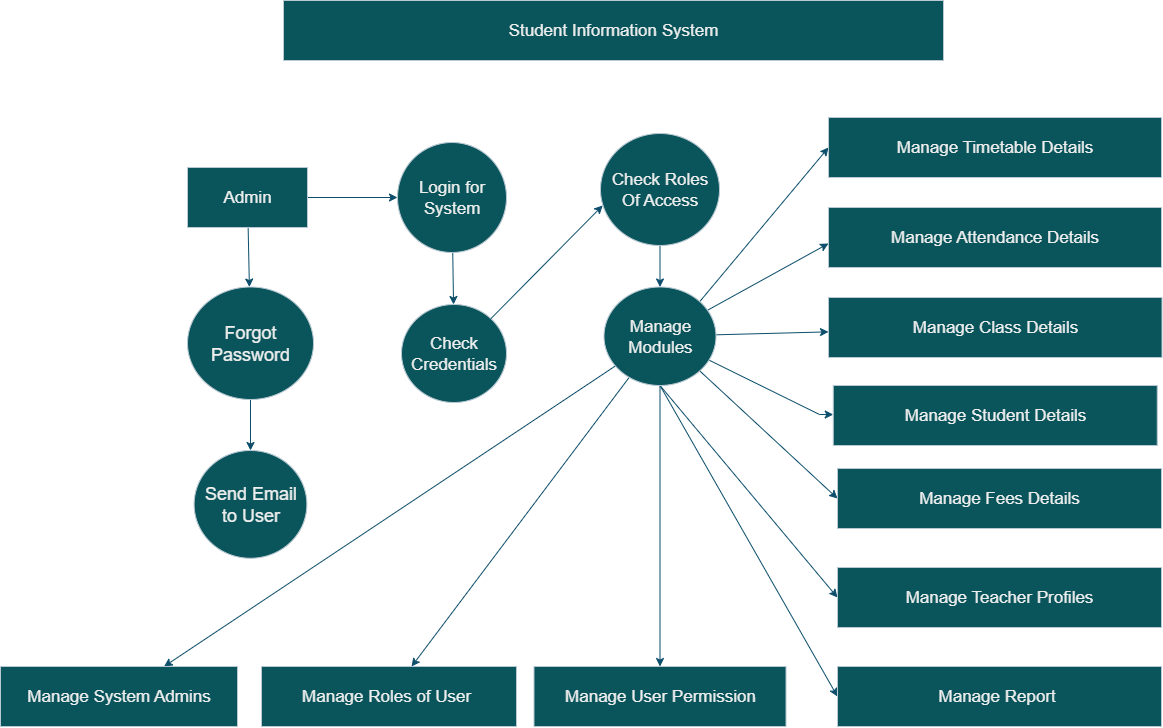

The diagram above was exported from draw.io. Its source (the exported page's mxGraphModel, read from the mxfile embedded in the PNG):
<mxGraphModel dx="2689" dy="1603" grid="1" gridSize="9" guides="1" tooltips="1" connect="1" arrows="1" fold="1" page="0" pageScale="1" pageWidth="850" pageHeight="1100" math="0" shadow="0">
  <root>
    <mxCell id="0" />
    <mxCell id="1" parent="0" />
    <mxCell id="u6OhoVm22n7tJhlJXGOm-20" value="Student Information System" style="rounded=0;whiteSpace=wrap;html=1;labelBackgroundColor=none;fillColor=#09555B;strokeColor=#BAC8D3;fontColor=#EEEEEE;spacingTop=0;spacing=0;spacingLeft=0;spacingBottom=0;spacingRight=0;fontSize=17;" vertex="1" parent="1">
      <mxGeometry x="-590" y="-630" width="660" height="60" as="geometry" />
    </mxCell>
    <mxCell id="u6OhoVm22n7tJhlJXGOm-24" value="" style="edgeStyle=orthogonalEdgeStyle;rounded=0;orthogonalLoop=1;jettySize=auto;html=1;strokeColor=#0B4D6A;" edge="1" parent="1" source="u6OhoVm22n7tJhlJXGOm-21" target="u6OhoVm22n7tJhlJXGOm-23">
      <mxGeometry relative="1" as="geometry" />
    </mxCell>
    <mxCell id="u6OhoVm22n7tJhlJXGOm-89" value="" style="edgeStyle=none;rounded=0;orthogonalLoop=1;jettySize=auto;html=1;strokeColor=#0B4D6A;" edge="1" parent="1" source="u6OhoVm22n7tJhlJXGOm-21" target="u6OhoVm22n7tJhlJXGOm-88">
      <mxGeometry relative="1" as="geometry" />
    </mxCell>
    <mxCell id="u6OhoVm22n7tJhlJXGOm-21" value="Admin" style="rounded=0;whiteSpace=wrap;html=1;strokeColor=#BAC8D3;fontColor=#EEEEEE;fillColor=#09555B;fontSize=17;" vertex="1" parent="1">
      <mxGeometry x="-686" y="-463" width="120" height="60" as="geometry" />
    </mxCell>
    <mxCell id="u6OhoVm22n7tJhlJXGOm-91" value="" style="edgeStyle=none;rounded=0;orthogonalLoop=1;jettySize=auto;html=1;strokeColor=#0B4D6A;" edge="1" parent="1" source="u6OhoVm22n7tJhlJXGOm-23" target="u6OhoVm22n7tJhlJXGOm-90">
      <mxGeometry relative="1" as="geometry" />
    </mxCell>
    <mxCell id="u6OhoVm22n7tJhlJXGOm-23" value="Login for System" style="ellipse;whiteSpace=wrap;html=1;fillColor=#09555B;strokeColor=#BAC8D3;fontColor=#EEEEEE;rounded=0;fontSize=17;" vertex="1" parent="1">
      <mxGeometry x="-476" y="-488" width="109" height="110" as="geometry" />
    </mxCell>
    <mxCell id="u6OhoVm22n7tJhlJXGOm-61" style="edgeStyle=none;rounded=0;orthogonalLoop=1;jettySize=auto;html=1;exitX=1;exitY=1;exitDx=0;exitDy=0;strokeColor=#0B4D6A;" edge="1" parent="1">
      <mxGeometry relative="1" as="geometry">
        <mxPoint x="-209" y="-251.57142857142844" as="targetPoint" />
        <mxPoint x="-209.33843304674338" y="-250.8759029484611" as="sourcePoint" />
      </mxGeometry>
    </mxCell>
    <mxCell id="u6OhoVm22n7tJhlJXGOm-72" style="edgeStyle=none;rounded=0;orthogonalLoop=1;jettySize=auto;html=1;exitX=1;exitY=0;exitDx=0;exitDy=0;strokeColor=#0B4D6A;" edge="1" parent="1" source="u6OhoVm22n7tJhlJXGOm-96">
      <mxGeometry relative="1" as="geometry">
        <mxPoint x="-209" y="-313" as="targetPoint" />
        <mxPoint x="-209.33843304674338" y="-313.1240970515387" as="sourcePoint" />
      </mxGeometry>
    </mxCell>
    <mxCell id="u6OhoVm22n7tJhlJXGOm-37" style="edgeStyle=none;rounded=0;orthogonalLoop=1;jettySize=auto;html=1;exitX=1;exitY=0.5;exitDx=0;exitDy=0;strokeColor=#0B4D6A;" edge="1" parent="1" source="u6OhoVm22n7tJhlJXGOm-23" target="u6OhoVm22n7tJhlJXGOm-23">
      <mxGeometry relative="1" as="geometry" />
    </mxCell>
    <mxCell id="u6OhoVm22n7tJhlJXGOm-114" style="edgeStyle=none;rounded=0;orthogonalLoop=1;jettySize=auto;html=1;exitX=0.5;exitY=1;exitDx=0;exitDy=0;entryX=0.5;entryY=0;entryDx=0;entryDy=0;strokeColor=#0B4D6A;" edge="1" parent="1" source="u6OhoVm22n7tJhlJXGOm-88" target="u6OhoVm22n7tJhlJXGOm-112">
      <mxGeometry relative="1" as="geometry" />
    </mxCell>
    <mxCell id="u6OhoVm22n7tJhlJXGOm-88" value="Forgot Password" style="ellipse;whiteSpace=wrap;html=1;fontSize=18;fillColor=#09555B;strokeColor=#BAC8D3;fontColor=#EEEEEE;rounded=0;" vertex="1" parent="1">
      <mxGeometry x="-686" y="-343.5" width="126" height="112.5" as="geometry" />
    </mxCell>
    <mxCell id="u6OhoVm22n7tJhlJXGOm-90" value="Check Credentials" style="ellipse;whiteSpace=wrap;html=1;fontSize=17;fillColor=#09555B;strokeColor=#BAC8D3;fontColor=#EEEEEE;rounded=0;" vertex="1" parent="1">
      <mxGeometry x="-472" y="-326" width="105" height="98" as="geometry" />
    </mxCell>
    <mxCell id="u6OhoVm22n7tJhlJXGOm-97" value="" style="edgeStyle=none;rounded=0;orthogonalLoop=1;jettySize=auto;html=1;strokeColor=#0B4D6A;" edge="1" parent="1" source="u6OhoVm22n7tJhlJXGOm-93" target="u6OhoVm22n7tJhlJXGOm-96">
      <mxGeometry relative="1" as="geometry" />
    </mxCell>
    <mxCell id="u6OhoVm22n7tJhlJXGOm-93" value="Check Roles Of Access" style="ellipse;whiteSpace=wrap;html=1;fontSize=17;fillColor=#09555B;strokeColor=#BAC8D3;fontColor=#EEEEEE;rounded=0;" vertex="1" parent="1">
      <mxGeometry x="-273" y="-497" width="119" height="112" as="geometry" />
    </mxCell>
    <mxCell id="u6OhoVm22n7tJhlJXGOm-95" style="edgeStyle=none;rounded=0;orthogonalLoop=1;jettySize=auto;html=1;exitX=1;exitY=0;exitDx=0;exitDy=0;entryX=0.018;entryY=0.643;entryDx=0;entryDy=0;entryPerimeter=0;strokeColor=#0B4D6A;" edge="1" parent="1" source="u6OhoVm22n7tJhlJXGOm-90" target="u6OhoVm22n7tJhlJXGOm-93">
      <mxGeometry relative="1" as="geometry" />
    </mxCell>
    <mxCell id="u6OhoVm22n7tJhlJXGOm-98" value="" style="edgeStyle=none;rounded=0;orthogonalLoop=1;jettySize=auto;html=1;exitX=1;exitY=0;exitDx=0;exitDy=0;strokeColor=#0B4D6A;" edge="1" parent="1" target="u6OhoVm22n7tJhlJXGOm-96">
      <mxGeometry relative="1" as="geometry">
        <mxPoint x="-209" y="-313" as="targetPoint" />
        <mxPoint x="-209.33843304674338" y="-313.1240970515387" as="sourcePoint" />
      </mxGeometry>
    </mxCell>
    <mxCell id="u6OhoVm22n7tJhlJXGOm-137" value="" style="edgeStyle=none;rounded=0;orthogonalLoop=1;jettySize=auto;html=1;strokeColor=#0B4D6A;" edge="1" parent="1" source="u6OhoVm22n7tJhlJXGOm-96" target="u6OhoVm22n7tJhlJXGOm-136">
      <mxGeometry relative="1" as="geometry">
        <Array as="points">
          <mxPoint x="-45" y="-387" />
        </Array>
      </mxGeometry>
    </mxCell>
    <mxCell id="u6OhoVm22n7tJhlJXGOm-139" value="" style="edgeStyle=none;rounded=0;orthogonalLoop=1;jettySize=auto;html=1;strokeColor=#0B4D6A;" edge="1" parent="1" source="u6OhoVm22n7tJhlJXGOm-96" target="u6OhoVm22n7tJhlJXGOm-138">
      <mxGeometry relative="1" as="geometry" />
    </mxCell>
    <mxCell id="u6OhoVm22n7tJhlJXGOm-142" value="" style="edgeStyle=none;rounded=0;orthogonalLoop=1;jettySize=auto;html=1;strokeColor=#0B4D6A;" edge="1" parent="1" source="u6OhoVm22n7tJhlJXGOm-96" target="u6OhoVm22n7tJhlJXGOm-141">
      <mxGeometry relative="1" as="geometry">
        <Array as="points">
          <mxPoint x="-54" y="-216" />
        </Array>
      </mxGeometry>
    </mxCell>
    <mxCell id="u6OhoVm22n7tJhlJXGOm-145" style="edgeStyle=none;rounded=0;orthogonalLoop=1;jettySize=auto;html=1;exitX=1;exitY=1;exitDx=0;exitDy=0;entryX=0;entryY=0.5;entryDx=0;entryDy=0;strokeColor=#0B4D6A;" edge="1" parent="1" source="u6OhoVm22n7tJhlJXGOm-96" target="u6OhoVm22n7tJhlJXGOm-143">
      <mxGeometry relative="1" as="geometry" />
    </mxCell>
    <mxCell id="u6OhoVm22n7tJhlJXGOm-148" style="edgeStyle=none;rounded=0;orthogonalLoop=1;jettySize=auto;html=1;exitX=0.5;exitY=1;exitDx=0;exitDy=0;entryX=0;entryY=0.5;entryDx=0;entryDy=0;strokeColor=#0B4D6A;" edge="1" parent="1" source="u6OhoVm22n7tJhlJXGOm-96" target="u6OhoVm22n7tJhlJXGOm-146">
      <mxGeometry relative="1" as="geometry" />
    </mxCell>
    <mxCell id="u6OhoVm22n7tJhlJXGOm-152" value="" style="edgeStyle=none;rounded=0;orthogonalLoop=1;jettySize=auto;html=1;strokeColor=#0B4D6A;" edge="1" parent="1" source="u6OhoVm22n7tJhlJXGOm-96" target="u6OhoVm22n7tJhlJXGOm-151">
      <mxGeometry relative="1" as="geometry" />
    </mxCell>
    <mxCell id="u6OhoVm22n7tJhlJXGOm-154" value="" style="edgeStyle=none;rounded=0;orthogonalLoop=1;jettySize=auto;html=1;strokeColor=#0B4D6A;" edge="1" parent="1" source="u6OhoVm22n7tJhlJXGOm-96" target="u6OhoVm22n7tJhlJXGOm-153">
      <mxGeometry relative="1" as="geometry" />
    </mxCell>
    <mxCell id="u6OhoVm22n7tJhlJXGOm-155" style="edgeStyle=none;rounded=0;orthogonalLoop=1;jettySize=auto;html=1;exitX=0.5;exitY=1;exitDx=0;exitDy=0;entryX=0;entryY=0.5;entryDx=0;entryDy=0;strokeColor=#0B4D6A;" edge="1" parent="1" source="u6OhoVm22n7tJhlJXGOm-96" target="u6OhoVm22n7tJhlJXGOm-149">
      <mxGeometry relative="1" as="geometry" />
    </mxCell>
    <mxCell id="u6OhoVm22n7tJhlJXGOm-157" value="" style="edgeStyle=none;rounded=0;orthogonalLoop=1;jettySize=auto;html=1;strokeColor=#0B4D6A;" edge="1" parent="1" source="u6OhoVm22n7tJhlJXGOm-96" target="u6OhoVm22n7tJhlJXGOm-156">
      <mxGeometry relative="1" as="geometry" />
    </mxCell>
    <mxCell id="u6OhoVm22n7tJhlJXGOm-158" style="edgeStyle=none;rounded=0;orthogonalLoop=1;jettySize=auto;html=1;exitX=1;exitY=0;exitDx=0;exitDy=0;entryX=0;entryY=0.5;entryDx=0;entryDy=0;strokeColor=#0B4D6A;" edge="1" parent="1" source="u6OhoVm22n7tJhlJXGOm-96" target="u6OhoVm22n7tJhlJXGOm-134">
      <mxGeometry relative="1" as="geometry" />
    </mxCell>
    <mxCell id="u6OhoVm22n7tJhlJXGOm-96" value="Manage Modules" style="ellipse;whiteSpace=wrap;html=1;fontSize=17;fillColor=#09555B;strokeColor=#BAC8D3;fontColor=#EEEEEE;rounded=0;" vertex="1" parent="1">
      <mxGeometry x="-269.5" y="-343.5" width="112" height="98.5" as="geometry" />
    </mxCell>
    <mxCell id="u6OhoVm22n7tJhlJXGOm-99" style="edgeStyle=none;rounded=0;orthogonalLoop=1;jettySize=auto;html=1;exitX=0.5;exitY=1;exitDx=0;exitDy=0;strokeColor=#0B4D6A;" edge="1" parent="1">
      <mxGeometry relative="1" as="geometry">
        <mxPoint x="126" y="-84" as="sourcePoint" />
        <mxPoint x="126" y="-84" as="targetPoint" />
      </mxGeometry>
    </mxCell>
    <mxCell id="u6OhoVm22n7tJhlJXGOm-112" value="Send Email to User" style="ellipse;whiteSpace=wrap;html=1;fontSize=18;fillColor=#09555B;strokeColor=#BAC8D3;fontColor=#EEEEEE;rounded=0;" vertex="1" parent="1">
      <mxGeometry x="-679.38" y="-180" width="112.75" height="107.75" as="geometry" />
    </mxCell>
    <mxCell id="u6OhoVm22n7tJhlJXGOm-134" value="Manage Timetable Details" style="whiteSpace=wrap;html=1;fontSize=17;fillColor=#09555B;strokeColor=#BAC8D3;fontColor=#EEEEEE;rounded=0;" vertex="1" parent="1">
      <mxGeometry x="-45" y="-513" width="333" height="60" as="geometry" />
    </mxCell>
    <mxCell id="u6OhoVm22n7tJhlJXGOm-136" value="Manage Attendance Details" style="whiteSpace=wrap;html=1;fontSize=17;fillColor=#09555B;strokeColor=#BAC8D3;fontColor=#EEEEEE;rounded=0;" vertex="1" parent="1">
      <mxGeometry x="-45" y="-423" width="333" height="60" as="geometry" />
    </mxCell>
    <mxCell id="u6OhoVm22n7tJhlJXGOm-138" value="Manage Class Details" style="rounded=0;whiteSpace=wrap;html=1;fontSize=17;fillColor=#09555B;strokeColor=#BAC8D3;fontColor=#EEEEEE;" vertex="1" parent="1">
      <mxGeometry x="-45" y="-333" width="333.5" height="60" as="geometry" />
    </mxCell>
    <mxCell id="u6OhoVm22n7tJhlJXGOm-141" value="Manage Student Details" style="whiteSpace=wrap;html=1;fontSize=17;fillColor=#09555B;strokeColor=#BAC8D3;fontColor=#EEEEEE;rounded=0;" vertex="1" parent="1">
      <mxGeometry x="-40.25" y="-245" width="324" height="60" as="geometry" />
    </mxCell>
    <mxCell id="u6OhoVm22n7tJhlJXGOm-143" value="Manage Fees Details" style="whiteSpace=wrap;html=1;fontSize=17;fillColor=#09555B;strokeColor=#BAC8D3;fontColor=#EEEEEE;rounded=0;" vertex="1" parent="1">
      <mxGeometry x="-36" y="-162" width="324" height="60" as="geometry" />
    </mxCell>
    <mxCell id="u6OhoVm22n7tJhlJXGOm-146" value="Manage Teacher Profiles" style="whiteSpace=wrap;html=1;fontSize=17;fillColor=#09555B;strokeColor=#BAC8D3;fontColor=#EEEEEE;rounded=0;" vertex="1" parent="1">
      <mxGeometry x="-36" y="-63" width="324" height="60" as="geometry" />
    </mxCell>
    <mxCell id="u6OhoVm22n7tJhlJXGOm-149" value="Manage Report&amp;nbsp;" style="whiteSpace=wrap;html=1;fontSize=17;fillColor=#09555B;strokeColor=#BAC8D3;fontColor=#EEEEEE;rounded=0;" vertex="1" parent="1">
      <mxGeometry x="-36" y="36" width="324" height="60" as="geometry" />
    </mxCell>
    <mxCell id="u6OhoVm22n7tJhlJXGOm-151" value="Manage User Permission" style="whiteSpace=wrap;html=1;fontSize=17;fillColor=#09555B;strokeColor=#BAC8D3;fontColor=#EEEEEE;rounded=0;" vertex="1" parent="1">
      <mxGeometry x="-339.5" y="36" width="252" height="60" as="geometry" />
    </mxCell>
    <mxCell id="u6OhoVm22n7tJhlJXGOm-153" value="Manage Roles of User&amp;nbsp;" style="whiteSpace=wrap;html=1;fontSize=17;fillColor=#09555B;strokeColor=#BAC8D3;fontColor=#EEEEEE;rounded=0;" vertex="1" parent="1">
      <mxGeometry x="-612" y="36" width="255" height="60" as="geometry" />
    </mxCell>
    <mxCell id="u6OhoVm22n7tJhlJXGOm-156" value="Manage System Admins" style="whiteSpace=wrap;html=1;fontSize=17;fillColor=#09555B;strokeColor=#BAC8D3;fontColor=#EEEEEE;rounded=0;" vertex="1" parent="1">
      <mxGeometry x="-873" y="36" width="237" height="60" as="geometry" />
    </mxCell>
  </root>
</mxGraphModel>